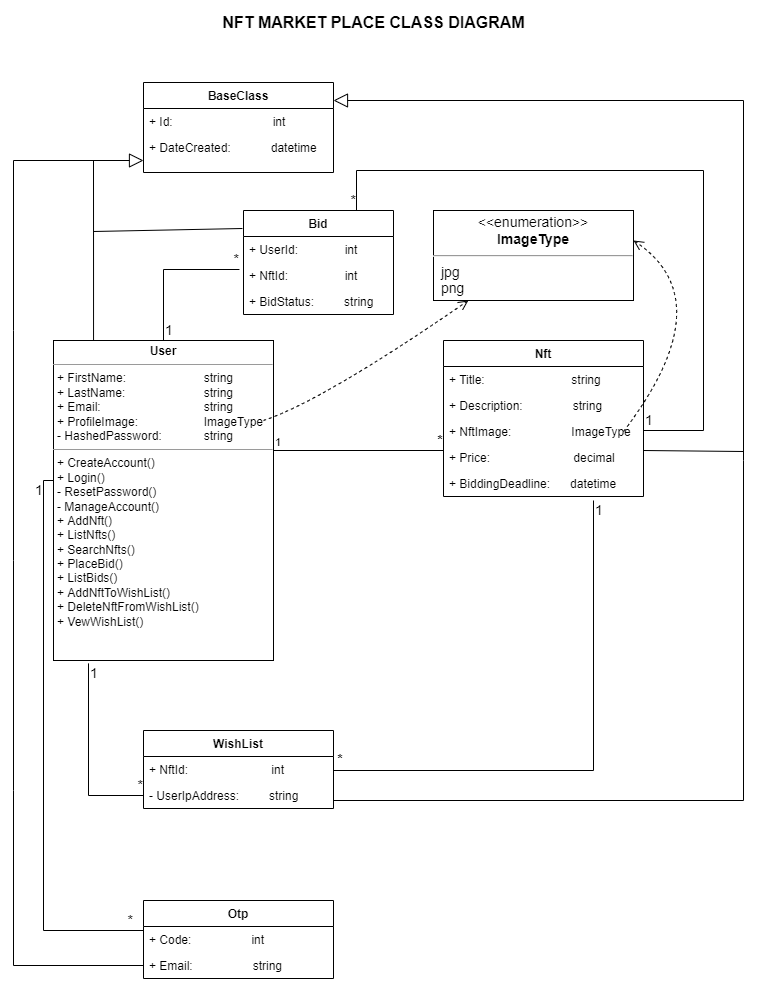

The diagram above was exported from draw.io. Its source (the exported page's mxGraphModel, read from the mxfile embedded in the PNG):
<mxGraphModel dx="1422" dy="1843" grid="1" gridSize="10" guides="1" tooltips="1" connect="1" arrows="1" fold="1" page="1" pageScale="1" pageWidth="850" pageHeight="1100" math="0" shadow="0">
  <root>
    <mxCell id="0" />
    <mxCell id="1" parent="0" />
    <mxCell id="7ONmVwl7_lu0e7b5jEYN-1" value="&lt;p style=&quot;margin:0px;margin-top:4px;text-align:center;&quot;&gt;&lt;b&gt;User&lt;/b&gt;&lt;/p&gt;&lt;hr size=&quot;1&quot;&gt;&lt;p style=&quot;margin:0px;margin-left:4px;&quot;&gt;&lt;span style=&quot;background-color: initial;&quot;&gt;+ FirstName: &lt;/span&gt;&lt;span style=&quot;background-color: initial; white-space: pre;&quot;&gt;&#09;&lt;/span&gt;&lt;span style=&quot;background-color: initial; white-space: pre;&quot;&gt;&#09;&lt;/span&gt;&lt;span style=&quot;background-color: initial; white-space: pre;&quot;&gt;&#09;&lt;/span&gt;&lt;span style=&quot;background-color: initial;&quot;&gt;&amp;nbsp; &amp;nbsp; string&lt;/span&gt;&lt;br&gt;&lt;/p&gt;&lt;p style=&quot;margin:0px;margin-left:4px;&quot;&gt;+ LastName: &lt;span style=&quot;white-space: pre;&quot;&gt;&#09;&lt;/span&gt;&lt;span style=&quot;white-space: pre;&quot;&gt;&#09;&lt;/span&gt;&lt;span style=&quot;white-space: pre;&quot;&gt;&#09;&lt;/span&gt;&amp;nbsp; &amp;nbsp; string&lt;/p&gt;&lt;p style=&quot;margin:0px;margin-left:4px;&quot;&gt;+ Email:&lt;span style=&quot;white-space: pre;&quot;&gt;&#09;&lt;/span&gt;&amp;nbsp; &amp;nbsp; &amp;nbsp; &lt;span style=&quot;white-space: pre;&quot;&gt;&#09;&lt;/span&gt;&lt;span style=&quot;white-space: pre;&quot;&gt;&#09;&lt;/span&gt;&lt;span style=&quot;white-space: pre;&quot;&gt;&#09;&lt;/span&gt;&amp;nbsp; &amp;nbsp; string&lt;/p&gt;&lt;p style=&quot;margin:0px;margin-left:4px;&quot;&gt;+ ProfileImage:&lt;span style=&quot;white-space: pre;&quot;&gt;&#09;&lt;span style=&quot;white-space: pre;&quot;&gt;&#09;&lt;/span&gt; &lt;/span&gt;&amp;nbsp; &amp;nbsp;ImageType&lt;/p&gt;&lt;p style=&quot;margin:0px;margin-left:4px;&quot;&gt;- HashedPassword:&lt;span style=&quot;white-space: pre;&quot;&gt;&#09;&lt;/span&gt;&amp;nbsp; &amp;nbsp; &amp;nbsp; &amp;nbsp; &amp;nbsp; &amp;nbsp; string&lt;/p&gt;&lt;hr size=&quot;1&quot;&gt;&lt;p style=&quot;margin:0px;margin-left:4px;&quot;&gt;+ CreateAccount()&lt;/p&gt;&lt;p style=&quot;margin:0px;margin-left:4px;&quot;&gt;+ Login()&lt;/p&gt;&lt;p style=&quot;margin:0px;margin-left:4px;&quot;&gt;- ResetPassword()&lt;/p&gt;&lt;p style=&quot;margin:0px;margin-left:4px;&quot;&gt;- ManageAccount()&lt;/p&gt;&lt;p style=&quot;margin:0px;margin-left:4px;&quot;&gt;+ AddNft()&lt;/p&gt;&lt;p style=&quot;margin:0px;margin-left:4px;&quot;&gt;+ ListNfts()&lt;/p&gt;&lt;p style=&quot;margin:0px;margin-left:4px;&quot;&gt;+ SearchNfts()&lt;/p&gt;&lt;p style=&quot;margin:0px;margin-left:4px;&quot;&gt;+ PlaceBid()&lt;/p&gt;&lt;p style=&quot;margin:0px;margin-left:4px;&quot;&gt;+ ListBids()&lt;/p&gt;&lt;p style=&quot;margin:0px;margin-left:4px;&quot;&gt;+ AddNftToWishList()&lt;/p&gt;&lt;p style=&quot;margin:0px;margin-left:4px;&quot;&gt;+ DeleteNftFromWishList()&lt;/p&gt;&lt;p style=&quot;margin:0px;margin-left:4px;&quot;&gt;+ VewWishList()&lt;br&gt;&lt;br&gt;&lt;/p&gt;&lt;p style=&quot;margin:0px;margin-left:4px;&quot;&gt;&lt;br&gt;&lt;/p&gt;&lt;p style=&quot;margin:0px;margin-left:4px;&quot;&gt;&lt;br&gt;&lt;/p&gt;" style="verticalAlign=top;align=left;overflow=fill;fontSize=12;fontFamily=Helvetica;html=1;" vertex="1" parent="1">
      <mxGeometry x="80" y="110" width="220" height="320" as="geometry" />
    </mxCell>
    <mxCell id="7ONmVwl7_lu0e7b5jEYN-3" value="Nft" style="swimlane;fontStyle=1;childLayout=stackLayout;horizontal=1;startSize=26;fillColor=none;horizontalStack=0;resizeParent=1;resizeParentMax=0;resizeLast=0;collapsible=1;marginBottom=0;" vertex="1" parent="1">
      <mxGeometry x="470" y="110" width="200" height="156" as="geometry" />
    </mxCell>
    <mxCell id="7ONmVwl7_lu0e7b5jEYN-5" value="+ Title:                          string" style="text;strokeColor=none;fillColor=none;align=left;verticalAlign=top;spacingLeft=4;spacingRight=4;overflow=hidden;rotatable=0;points=[[0,0.5],[1,0.5]];portConstraint=eastwest;" vertex="1" parent="7ONmVwl7_lu0e7b5jEYN-3">
      <mxGeometry y="26" width="200" height="26" as="geometry" />
    </mxCell>
    <mxCell id="7ONmVwl7_lu0e7b5jEYN-6" value="+ Description:               string" style="text;strokeColor=none;fillColor=none;align=left;verticalAlign=top;spacingLeft=4;spacingRight=4;overflow=hidden;rotatable=0;points=[[0,0.5],[1,0.5]];portConstraint=eastwest;" vertex="1" parent="7ONmVwl7_lu0e7b5jEYN-3">
      <mxGeometry y="52" width="200" height="26" as="geometry" />
    </mxCell>
    <mxCell id="7ONmVwl7_lu0e7b5jEYN-7" value="+ NftImage:                  ImageType" style="text;strokeColor=none;fillColor=none;align=left;verticalAlign=top;spacingLeft=4;spacingRight=4;overflow=hidden;rotatable=0;points=[[0,0.5],[1,0.5]];portConstraint=eastwest;" vertex="1" parent="7ONmVwl7_lu0e7b5jEYN-3">
      <mxGeometry y="78" width="200" height="26" as="geometry" />
    </mxCell>
    <mxCell id="7ONmVwl7_lu0e7b5jEYN-8" value="+ Price:                         decimal" style="text;strokeColor=none;fillColor=none;align=left;verticalAlign=top;spacingLeft=4;spacingRight=4;overflow=hidden;rotatable=0;points=[[0,0.5],[1,0.5]];portConstraint=eastwest;" vertex="1" parent="7ONmVwl7_lu0e7b5jEYN-3">
      <mxGeometry y="104" width="200" height="26" as="geometry" />
    </mxCell>
    <mxCell id="7ONmVwl7_lu0e7b5jEYN-10" value="+ BiddingDeadline:      datetime" style="text;strokeColor=none;fillColor=none;align=left;verticalAlign=top;spacingLeft=4;spacingRight=4;overflow=hidden;rotatable=0;points=[[0,0.5],[1,0.5]];portConstraint=eastwest;" vertex="1" parent="7ONmVwl7_lu0e7b5jEYN-3">
      <mxGeometry y="130" width="200" height="26" as="geometry" />
    </mxCell>
    <mxCell id="7ONmVwl7_lu0e7b5jEYN-17" value="WishList" style="swimlane;fontStyle=1;childLayout=stackLayout;horizontal=1;startSize=26;fillColor=none;horizontalStack=0;resizeParent=1;resizeParentMax=0;resizeLast=0;collapsible=1;marginBottom=0;" vertex="1" parent="1">
      <mxGeometry x="170" y="500" width="190" height="78" as="geometry" />
    </mxCell>
    <mxCell id="7ONmVwl7_lu0e7b5jEYN-73" value="+ NftId:                         int" style="text;strokeColor=none;fillColor=none;align=left;verticalAlign=top;spacingLeft=4;spacingRight=4;overflow=hidden;rotatable=0;points=[[0,0.5],[1,0.5]];portConstraint=eastwest;" vertex="1" parent="7ONmVwl7_lu0e7b5jEYN-17">
      <mxGeometry y="26" width="190" height="26" as="geometry" />
    </mxCell>
    <mxCell id="7ONmVwl7_lu0e7b5jEYN-19" value="- UserIpAddress:         string" style="text;strokeColor=none;fillColor=none;align=left;verticalAlign=top;spacingLeft=4;spacingRight=4;overflow=hidden;rotatable=0;points=[[0,0.5],[1,0.5]];portConstraint=eastwest;" vertex="1" parent="7ONmVwl7_lu0e7b5jEYN-17">
      <mxGeometry y="52" width="190" height="26" as="geometry" />
    </mxCell>
    <mxCell id="7ONmVwl7_lu0e7b5jEYN-21" value="Otp" style="swimlane;fontStyle=1;childLayout=stackLayout;horizontal=1;startSize=26;fillColor=none;horizontalStack=0;resizeParent=1;resizeParentMax=0;resizeLast=0;collapsible=1;marginBottom=0;" vertex="1" parent="1">
      <mxGeometry x="170" y="670" width="190" height="78" as="geometry" />
    </mxCell>
    <mxCell id="7ONmVwl7_lu0e7b5jEYN-23" value="+ Code:                  int" style="text;strokeColor=none;fillColor=none;align=left;verticalAlign=top;spacingLeft=4;spacingRight=4;overflow=hidden;rotatable=0;points=[[0,0.5],[1,0.5]];portConstraint=eastwest;" vertex="1" parent="7ONmVwl7_lu0e7b5jEYN-21">
      <mxGeometry y="26" width="190" height="26" as="geometry" />
    </mxCell>
    <mxCell id="7ONmVwl7_lu0e7b5jEYN-76" value="+ Email:                  string" style="text;strokeColor=none;fillColor=none;align=left;verticalAlign=top;spacingLeft=4;spacingRight=4;overflow=hidden;rotatable=0;points=[[0,0.5],[1,0.5]];portConstraint=eastwest;" vertex="1" parent="7ONmVwl7_lu0e7b5jEYN-21">
      <mxGeometry y="52" width="190" height="26" as="geometry" />
    </mxCell>
    <mxCell id="7ONmVwl7_lu0e7b5jEYN-29" value="" style="endArrow=none;html=1;edgeStyle=orthogonalEdgeStyle;rounded=0;entryX=0;entryY=0.5;entryDx=0;entryDy=0;" edge="1" parent="1" target="7ONmVwl7_lu0e7b5jEYN-6">
      <mxGeometry relative="1" as="geometry">
        <mxPoint x="300" y="201" as="sourcePoint" />
        <mxPoint x="440" y="200" as="targetPoint" />
        <Array as="points">
          <mxPoint x="300" y="220" />
          <mxPoint x="470" y="220" />
        </Array>
      </mxGeometry>
    </mxCell>
    <mxCell id="7ONmVwl7_lu0e7b5jEYN-30" value="1" style="edgeLabel;resizable=0;html=1;align=left;verticalAlign=bottom;" connectable="0" vertex="1" parent="7ONmVwl7_lu0e7b5jEYN-29">
      <mxGeometry x="-1" relative="1" as="geometry">
        <mxPoint y="19" as="offset" />
      </mxGeometry>
    </mxCell>
    <mxCell id="7ONmVwl7_lu0e7b5jEYN-31" value="&lt;font style=&quot;font-size: 14px;&quot;&gt;&lt;b&gt;*&lt;/b&gt;&lt;/font&gt;" style="edgeLabel;resizable=0;html=1;align=right;verticalAlign=bottom;" connectable="0" vertex="1" parent="7ONmVwl7_lu0e7b5jEYN-29">
      <mxGeometry x="1" relative="1" as="geometry">
        <mxPoint y="45" as="offset" />
      </mxGeometry>
    </mxCell>
    <mxCell id="7ONmVwl7_lu0e7b5jEYN-54" value="" style="endArrow=none;html=1;edgeStyle=orthogonalEdgeStyle;rounded=0;fontSize=14;entryX=1;entryY=0.5;entryDx=0;entryDy=0;" edge="1" parent="1" target="7ONmVwl7_lu0e7b5jEYN-19">
      <mxGeometry relative="1" as="geometry">
        <mxPoint x="620" y="270" as="sourcePoint" />
        <mxPoint x="810" y="260" as="targetPoint" />
        <Array as="points">
          <mxPoint x="620" y="540" />
          <mxPoint x="360" y="540" />
        </Array>
      </mxGeometry>
    </mxCell>
    <mxCell id="7ONmVwl7_lu0e7b5jEYN-55" value="1" style="edgeLabel;resizable=0;html=1;align=left;verticalAlign=bottom;fontSize=14;strokeColor=default;" connectable="0" vertex="1" parent="7ONmVwl7_lu0e7b5jEYN-54">
      <mxGeometry x="-1" relative="1" as="geometry">
        <mxPoint y="20" as="offset" />
      </mxGeometry>
    </mxCell>
    <mxCell id="7ONmVwl7_lu0e7b5jEYN-60" value="&lt;font style=&quot;font-size: 14px;&quot;&gt;&lt;b&gt;*&lt;/b&gt;&lt;/font&gt;" style="edgeLabel;resizable=0;html=1;align=right;verticalAlign=bottom;" connectable="0" vertex="1" parent="1">
      <mxGeometry x="370" y="539" as="geometry" />
    </mxCell>
    <mxCell id="7ONmVwl7_lu0e7b5jEYN-61" value="" style="endArrow=none;html=1;edgeStyle=orthogonalEdgeStyle;rounded=0;fontSize=14;entryX=0;entryY=0.5;entryDx=0;entryDy=0;exitX=0.159;exitY=1.009;exitDx=0;exitDy=0;exitPerimeter=0;" edge="1" parent="1" source="7ONmVwl7_lu0e7b5jEYN-1" target="7ONmVwl7_lu0e7b5jEYN-19">
      <mxGeometry relative="1" as="geometry">
        <mxPoint x="120" y="430" as="sourcePoint" />
        <mxPoint x="280" y="430" as="targetPoint" />
      </mxGeometry>
    </mxCell>
    <mxCell id="7ONmVwl7_lu0e7b5jEYN-62" value="1" style="edgeLabel;resizable=0;html=1;align=left;verticalAlign=bottom;fontSize=14;strokeColor=default;" connectable="0" vertex="1" parent="7ONmVwl7_lu0e7b5jEYN-61">
      <mxGeometry x="-1" relative="1" as="geometry">
        <mxPoint y="20" as="offset" />
      </mxGeometry>
    </mxCell>
    <mxCell id="7ONmVwl7_lu0e7b5jEYN-63" value="*" style="edgeLabel;resizable=0;html=1;align=right;verticalAlign=bottom;fontSize=14;strokeColor=default;" connectable="0" vertex="1" parent="7ONmVwl7_lu0e7b5jEYN-61">
      <mxGeometry x="1" relative="1" as="geometry" />
    </mxCell>
    <mxCell id="7ONmVwl7_lu0e7b5jEYN-67" value="" style="endArrow=none;html=1;edgeStyle=orthogonalEdgeStyle;rounded=0;fontSize=14;entryX=0;entryY=0.5;entryDx=0;entryDy=0;" edge="1" parent="1" target="7ONmVwl7_lu0e7b5jEYN-23">
      <mxGeometry relative="1" as="geometry">
        <mxPoint x="80" y="250" as="sourcePoint" />
        <mxPoint x="240" y="250" as="targetPoint" />
        <Array as="points">
          <mxPoint x="70" y="250" />
          <mxPoint x="70" y="700" />
          <mxPoint x="170" y="700" />
        </Array>
      </mxGeometry>
    </mxCell>
    <mxCell id="7ONmVwl7_lu0e7b5jEYN-68" value="1" style="edgeLabel;resizable=0;html=1;align=left;verticalAlign=bottom;fontSize=14;strokeColor=default;" connectable="0" vertex="1" parent="7ONmVwl7_lu0e7b5jEYN-67">
      <mxGeometry x="-1" relative="1" as="geometry">
        <mxPoint x="-20" y="20" as="offset" />
      </mxGeometry>
    </mxCell>
    <mxCell id="7ONmVwl7_lu0e7b5jEYN-69" value="*" style="edgeLabel;resizable=0;html=1;align=right;verticalAlign=bottom;fontSize=14;strokeColor=default;" connectable="0" vertex="1" parent="7ONmVwl7_lu0e7b5jEYN-67">
      <mxGeometry x="1" relative="1" as="geometry">
        <mxPoint x="-10" y="-9" as="offset" />
      </mxGeometry>
    </mxCell>
    <mxCell id="7ONmVwl7_lu0e7b5jEYN-84" value="&lt;p style=&quot;margin:0px;margin-top:4px;text-align:center;&quot;&gt;&amp;lt;&amp;lt;enumeration&amp;gt;&amp;gt;&lt;br&gt;&lt;b&gt;ImageType&lt;/b&gt;&lt;/p&gt;&lt;hr&gt;&lt;p style=&quot;margin:0px;margin-left:8px;text-align:left;&quot;&gt;jpg&lt;br&gt;png&lt;/p&gt;" style="shape=rect;html=1;overflow=fill;whiteSpace=wrap;fontSize=14;strokeColor=default;" vertex="1" parent="1">
      <mxGeometry x="460" y="-20" width="200" height="90" as="geometry" />
    </mxCell>
    <mxCell id="7ONmVwl7_lu0e7b5jEYN-86" value="" style="html=1;verticalAlign=bottom;endArrow=open;dashed=1;endSize=8;fontSize=14;entryX=1;entryY=0.333;entryDx=0;entryDy=0;entryPerimeter=0;exitX=0.9;exitY=0.5;exitDx=0;exitDy=0;exitPerimeter=0;curved=1;" edge="1" parent="1" source="7ONmVwl7_lu0e7b5jEYN-7" target="7ONmVwl7_lu0e7b5jEYN-84">
      <mxGeometry relative="1" as="geometry">
        <mxPoint x="580" y="-20" as="sourcePoint" />
        <mxPoint x="500" y="-20" as="targetPoint" />
        <Array as="points">
          <mxPoint x="750" y="70" />
        </Array>
      </mxGeometry>
    </mxCell>
    <mxCell id="7ONmVwl7_lu0e7b5jEYN-89" value="" style="html=1;verticalAlign=bottom;endArrow=open;dashed=1;endSize=8;fontSize=14;curved=1;" edge="1" parent="1" target="7ONmVwl7_lu0e7b5jEYN-84">
      <mxGeometry relative="1" as="geometry">
        <mxPoint x="290" y="190" as="sourcePoint" />
        <mxPoint x="190" y="20" as="targetPoint" />
        <Array as="points">
          <mxPoint x="350" y="170" />
        </Array>
      </mxGeometry>
    </mxCell>
    <mxCell id="7ONmVwl7_lu0e7b5jEYN-92" value="BaseClass" style="swimlane;fontStyle=1;childLayout=stackLayout;horizontal=1;startSize=26;fillColor=none;horizontalStack=0;resizeParent=1;resizeParentMax=0;resizeLast=0;collapsible=1;marginBottom=0;" vertex="1" parent="1">
      <mxGeometry x="170" y="-148" width="190" height="90" as="geometry" />
    </mxCell>
    <mxCell id="7ONmVwl7_lu0e7b5jEYN-93" value="+ Id:                              int" style="text;strokeColor=none;fillColor=none;align=left;verticalAlign=top;spacingLeft=4;spacingRight=4;overflow=hidden;rotatable=0;points=[[0,0.5],[1,0.5]];portConstraint=eastwest;" vertex="1" parent="7ONmVwl7_lu0e7b5jEYN-92">
      <mxGeometry y="26" width="190" height="26" as="geometry" />
    </mxCell>
    <mxCell id="7ONmVwl7_lu0e7b5jEYN-96" value="+ DateCreated:            datetime" style="text;strokeColor=none;fillColor=none;align=left;verticalAlign=top;spacingLeft=4;spacingRight=4;overflow=hidden;rotatable=0;points=[[0,0.5],[1,0.5]];portConstraint=eastwest;" vertex="1" parent="7ONmVwl7_lu0e7b5jEYN-92">
      <mxGeometry y="52" width="190" height="38" as="geometry" />
    </mxCell>
    <mxCell id="7ONmVwl7_lu0e7b5jEYN-101" value="" style="endArrow=block;endFill=0;endSize=12;html=1;rounded=0;fontSize=14;exitX=0;exitY=0.5;exitDx=0;exitDy=0;" edge="1" parent="1" source="7ONmVwl7_lu0e7b5jEYN-76">
      <mxGeometry width="160" relative="1" as="geometry">
        <mxPoint y="-70" as="sourcePoint" />
        <mxPoint x="170" y="-70" as="targetPoint" />
        <Array as="points">
          <mxPoint x="40" y="735" />
          <mxPoint x="40" y="560" />
          <mxPoint x="40" y="330" />
          <mxPoint x="40" y="100" />
          <mxPoint x="40" y="-70" />
        </Array>
      </mxGeometry>
    </mxCell>
    <mxCell id="7ONmVwl7_lu0e7b5jEYN-102" value="" style="endArrow=block;endFill=0;endSize=12;html=1;rounded=0;fontSize=14;" edge="1" parent="1">
      <mxGeometry width="160" relative="1" as="geometry">
        <mxPoint x="360" y="570" as="sourcePoint" />
        <mxPoint x="360" y="-130" as="targetPoint" />
        <Array as="points">
          <mxPoint x="770" y="570" />
          <mxPoint x="770" y="230" />
          <mxPoint x="770" y="-130" />
        </Array>
      </mxGeometry>
    </mxCell>
    <mxCell id="7ONmVwl7_lu0e7b5jEYN-105" value="" style="endArrow=none;html=1;rounded=0;fontSize=14;exitX=0.182;exitY=0;exitDx=0;exitDy=0;exitPerimeter=0;" edge="1" parent="1" source="7ONmVwl7_lu0e7b5jEYN-1">
      <mxGeometry width="50" height="50" relative="1" as="geometry">
        <mxPoint x="120" y="60" as="sourcePoint" />
        <mxPoint x="120" y="-70" as="targetPoint" />
      </mxGeometry>
    </mxCell>
    <mxCell id="7ONmVwl7_lu0e7b5jEYN-107" value="" style="endArrow=none;html=1;rounded=0;fontSize=14;" edge="1" parent="1">
      <mxGeometry width="50" height="50" relative="1" as="geometry">
        <mxPoint x="670" y="220" as="sourcePoint" />
        <mxPoint x="770" y="221" as="targetPoint" />
      </mxGeometry>
    </mxCell>
    <mxCell id="7ONmVwl7_lu0e7b5jEYN-108" value="Bid" style="swimlane;fontStyle=1;childLayout=stackLayout;horizontal=1;startSize=26;fillColor=none;horizontalStack=0;resizeParent=1;resizeParentMax=0;resizeLast=0;collapsible=1;marginBottom=0;" vertex="1" parent="1">
      <mxGeometry x="270" y="-20" width="150" height="104" as="geometry" />
    </mxCell>
    <mxCell id="7ONmVwl7_lu0e7b5jEYN-117" value="+ UserId:              int" style="text;strokeColor=none;fillColor=none;align=left;verticalAlign=top;spacingLeft=4;spacingRight=4;overflow=hidden;rotatable=0;points=[[0,0.5],[1,0.5]];portConstraint=eastwest;" vertex="1" parent="7ONmVwl7_lu0e7b5jEYN-108">
      <mxGeometry y="26" width="150" height="26" as="geometry" />
    </mxCell>
    <mxCell id="7ONmVwl7_lu0e7b5jEYN-110" value="+ NftId:                 int" style="text;strokeColor=none;fillColor=none;align=left;verticalAlign=top;spacingLeft=4;spacingRight=4;overflow=hidden;rotatable=0;points=[[0,0.5],[1,0.5]];portConstraint=eastwest;" vertex="1" parent="7ONmVwl7_lu0e7b5jEYN-108">
      <mxGeometry y="52" width="150" height="26" as="geometry" />
    </mxCell>
    <mxCell id="7ONmVwl7_lu0e7b5jEYN-111" value="+ BidStatus:         string" style="text;strokeColor=none;fillColor=none;align=left;verticalAlign=top;spacingLeft=4;spacingRight=4;overflow=hidden;rotatable=0;points=[[0,0.5],[1,0.5]];portConstraint=eastwest;" vertex="1" parent="7ONmVwl7_lu0e7b5jEYN-108">
      <mxGeometry y="78" width="150" height="26" as="geometry" />
    </mxCell>
    <mxCell id="7ONmVwl7_lu0e7b5jEYN-113" value="" style="endArrow=none;html=1;rounded=0;fontSize=14;entryX=-0.007;entryY=0.173;entryDx=0;entryDy=0;entryPerimeter=0;" edge="1" parent="1" target="7ONmVwl7_lu0e7b5jEYN-108">
      <mxGeometry width="50" height="50" relative="1" as="geometry">
        <mxPoint x="120" y="1" as="sourcePoint" />
        <mxPoint x="190" y="20" as="targetPoint" />
      </mxGeometry>
    </mxCell>
    <mxCell id="7ONmVwl7_lu0e7b5jEYN-114" value="" style="endArrow=none;html=1;edgeStyle=orthogonalEdgeStyle;rounded=0;fontSize=14;entryX=-0.027;entryY=0.269;entryDx=0;entryDy=0;entryPerimeter=0;" edge="1" parent="1" source="7ONmVwl7_lu0e7b5jEYN-1" target="7ONmVwl7_lu0e7b5jEYN-110">
      <mxGeometry relative="1" as="geometry">
        <mxPoint x="190" y="-30" as="sourcePoint" />
        <mxPoint x="190" y="-30" as="targetPoint" />
      </mxGeometry>
    </mxCell>
    <mxCell id="7ONmVwl7_lu0e7b5jEYN-115" value="1" style="edgeLabel;resizable=0;html=1;align=left;verticalAlign=bottom;fontSize=14;strokeColor=default;" connectable="0" vertex="1" parent="7ONmVwl7_lu0e7b5jEYN-114">
      <mxGeometry x="-1" relative="1" as="geometry" />
    </mxCell>
    <mxCell id="7ONmVwl7_lu0e7b5jEYN-116" value="*" style="edgeLabel;resizable=0;html=1;align=right;verticalAlign=bottom;fontSize=14;strokeColor=default;" connectable="0" vertex="1" parent="7ONmVwl7_lu0e7b5jEYN-114">
      <mxGeometry x="1" relative="1" as="geometry" />
    </mxCell>
    <mxCell id="7ONmVwl7_lu0e7b5jEYN-118" value="" style="endArrow=none;html=1;edgeStyle=orthogonalEdgeStyle;rounded=0;fontSize=14;" edge="1" parent="1">
      <mxGeometry relative="1" as="geometry">
        <mxPoint x="670" y="190" as="sourcePoint" />
        <mxPoint x="383" y="-20" as="targetPoint" />
        <Array as="points">
          <mxPoint x="670" y="200" />
          <mxPoint x="730" y="200" />
          <mxPoint x="730" y="-60" />
          <mxPoint x="383" y="-60" />
        </Array>
      </mxGeometry>
    </mxCell>
    <mxCell id="7ONmVwl7_lu0e7b5jEYN-119" value="1" style="edgeLabel;resizable=0;html=1;align=left;verticalAlign=bottom;fontSize=14;strokeColor=default;" connectable="0" vertex="1" parent="7ONmVwl7_lu0e7b5jEYN-118">
      <mxGeometry x="-1" relative="1" as="geometry">
        <mxPoint y="10" as="offset" />
      </mxGeometry>
    </mxCell>
    <mxCell id="7ONmVwl7_lu0e7b5jEYN-120" value="*" style="edgeLabel;resizable=0;html=1;align=right;verticalAlign=bottom;fontSize=14;strokeColor=default;" connectable="0" vertex="1" parent="7ONmVwl7_lu0e7b5jEYN-118">
      <mxGeometry x="1" relative="1" as="geometry" />
    </mxCell>
    <mxCell id="7ONmVwl7_lu0e7b5jEYN-121" value="&lt;font style=&quot;font-size: 16px;&quot;&gt;NFT MARKET PLACE CLASS DIAGRAM&lt;/font&gt;" style="text;strokeColor=none;fillColor=none;html=1;fontSize=24;fontStyle=1;verticalAlign=middle;align=center;" vertex="1" parent="1">
      <mxGeometry x="350" y="-230" width="100" height="40" as="geometry" />
    </mxCell>
  </root>
</mxGraphModel>